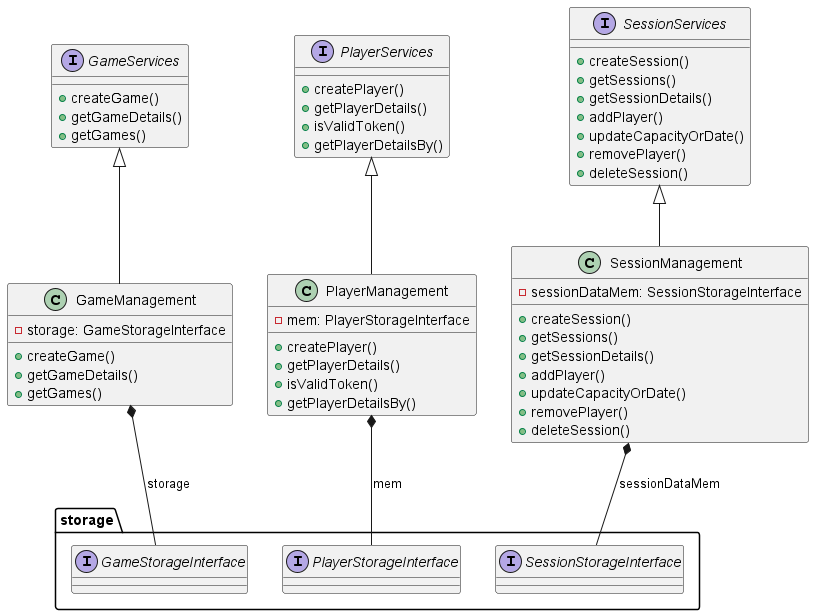

The diagram above was rendered by PlantUML. Its source (embedded in the PNG):
@startuml
'https://plantuml.com/sequence-diagram

interface GameServices {
    +createGame()
    +getGameDetails()
    +getGames()
}

interface PlayerServices {
    +createPlayer()
    +getPlayerDetails()
    +isValidToken()
    +getPlayerDetailsBy()
}

interface SessionServices {
    + createSession()
    + getSessions()
    + getSessionDetails()
    + addPlayer()
    + updateCapacityOrDate()
    + removePlayer()
    + deleteSession()
}

class GameManagement {
    +createGame()
    +getGameDetails()
    +getGames()
    -storage: GameStorageInterface
}

class PlayerManagement {
    +createPlayer()
    +getPlayerDetails()
    +isValidToken()
    +getPlayerDetailsBy()
    -mem: PlayerStorageInterface
}

class SessionManagement {
    + createSession()
    + getSessions()
    + getSessionDetails()
    + addPlayer()
    + updateCapacityOrDate()
    + removePlayer()
    + deleteSession()
    -sessionDataMem: SessionStorageInterface
}

GameServices <|-- GameManagement
PlayerServices <|-- PlayerManagement
SessionServices <|-- SessionManagement

package storage {
   interface GameStorageInterface
   interface PlayerStorageInterface
   interface SessionStorageInterface

}

GameManagement *-- storage.GameStorageInterface : storage
PlayerManagement *-- storage.PlayerStorageInterface : mem
SessionManagement *-- storage.SessionStorageInterface : sessionDataMem


@enduml